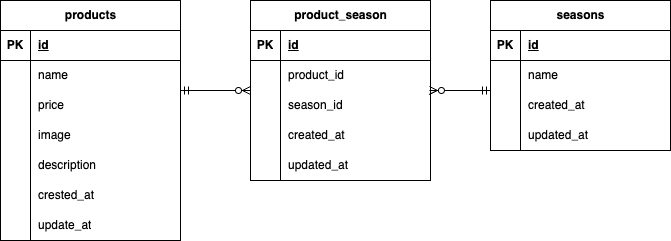

The diagram above was exported from draw.io. Its source (the exported page's mxGraphModel, read from the mxfile embedded in the PNG):
<mxGraphModel dx="663" dy="350" grid="1" gridSize="10" guides="1" tooltips="1" connect="1" arrows="1" fold="1" page="1" pageScale="1" pageWidth="827" pageHeight="1169" math="0" shadow="0">
  <root>
    <mxCell id="0" />
    <mxCell id="1" parent="0" />
    <mxCell id="2" value="products" style="shape=table;startSize=30;container=1;collapsible=1;childLayout=tableLayout;fixedRows=1;rowLines=0;fontStyle=1;align=center;resizeLast=1;html=1;" vertex="1" parent="1">
      <mxGeometry x="60" y="40" width="180" height="240" as="geometry" />
    </mxCell>
    <mxCell id="3" value="" style="shape=tableRow;horizontal=0;startSize=0;swimlaneHead=0;swimlaneBody=0;fillColor=none;collapsible=0;dropTarget=0;points=[[0,0.5],[1,0.5]];portConstraint=eastwest;top=0;left=0;right=0;bottom=1;" vertex="1" parent="2">
      <mxGeometry y="30" width="180" height="30" as="geometry" />
    </mxCell>
    <mxCell id="4" value="PK" style="shape=partialRectangle;connectable=0;fillColor=none;top=0;left=0;bottom=0;right=0;fontStyle=1;overflow=hidden;whiteSpace=wrap;html=1;" vertex="1" parent="3">
      <mxGeometry width="30" height="30" as="geometry">
        <mxRectangle width="30" height="30" as="alternateBounds" />
      </mxGeometry>
    </mxCell>
    <mxCell id="5" value="id" style="shape=partialRectangle;connectable=0;fillColor=none;top=0;left=0;bottom=0;right=0;align=left;spacingLeft=6;fontStyle=5;overflow=hidden;whiteSpace=wrap;html=1;" vertex="1" parent="3">
      <mxGeometry x="30" width="150" height="30" as="geometry">
        <mxRectangle width="150" height="30" as="alternateBounds" />
      </mxGeometry>
    </mxCell>
    <mxCell id="6" value="" style="shape=tableRow;horizontal=0;startSize=0;swimlaneHead=0;swimlaneBody=0;fillColor=none;collapsible=0;dropTarget=0;points=[[0,0.5],[1,0.5]];portConstraint=eastwest;top=0;left=0;right=0;bottom=0;" vertex="1" parent="2">
      <mxGeometry y="60" width="180" height="30" as="geometry" />
    </mxCell>
    <mxCell id="7" value="" style="shape=partialRectangle;connectable=0;fillColor=none;top=0;left=0;bottom=0;right=0;editable=1;overflow=hidden;whiteSpace=wrap;html=1;" vertex="1" parent="6">
      <mxGeometry width="30" height="30" as="geometry">
        <mxRectangle width="30" height="30" as="alternateBounds" />
      </mxGeometry>
    </mxCell>
    <mxCell id="8" value="name" style="shape=partialRectangle;connectable=0;fillColor=none;top=0;left=0;bottom=0;right=0;align=left;spacingLeft=6;overflow=hidden;whiteSpace=wrap;html=1;" vertex="1" parent="6">
      <mxGeometry x="30" width="150" height="30" as="geometry">
        <mxRectangle width="150" height="30" as="alternateBounds" />
      </mxGeometry>
    </mxCell>
    <mxCell id="9" value="" style="shape=tableRow;horizontal=0;startSize=0;swimlaneHead=0;swimlaneBody=0;fillColor=none;collapsible=0;dropTarget=0;points=[[0,0.5],[1,0.5]];portConstraint=eastwest;top=0;left=0;right=0;bottom=0;" vertex="1" parent="2">
      <mxGeometry y="90" width="180" height="30" as="geometry" />
    </mxCell>
    <mxCell id="10" value="" style="shape=partialRectangle;connectable=0;fillColor=none;top=0;left=0;bottom=0;right=0;editable=1;overflow=hidden;whiteSpace=wrap;html=1;" vertex="1" parent="9">
      <mxGeometry width="30" height="30" as="geometry">
        <mxRectangle width="30" height="30" as="alternateBounds" />
      </mxGeometry>
    </mxCell>
    <mxCell id="11" value="price" style="shape=partialRectangle;connectable=0;fillColor=none;top=0;left=0;bottom=0;right=0;align=left;spacingLeft=6;overflow=hidden;whiteSpace=wrap;html=1;" vertex="1" parent="9">
      <mxGeometry x="30" width="150" height="30" as="geometry">
        <mxRectangle width="150" height="30" as="alternateBounds" />
      </mxGeometry>
    </mxCell>
    <mxCell id="12" value="" style="shape=tableRow;horizontal=0;startSize=0;swimlaneHead=0;swimlaneBody=0;fillColor=none;collapsible=0;dropTarget=0;points=[[0,0.5],[1,0.5]];portConstraint=eastwest;top=0;left=0;right=0;bottom=0;" vertex="1" parent="2">
      <mxGeometry y="120" width="180" height="30" as="geometry" />
    </mxCell>
    <mxCell id="13" value="" style="shape=partialRectangle;connectable=0;fillColor=none;top=0;left=0;bottom=0;right=0;editable=1;overflow=hidden;whiteSpace=wrap;html=1;" vertex="1" parent="12">
      <mxGeometry width="30" height="30" as="geometry">
        <mxRectangle width="30" height="30" as="alternateBounds" />
      </mxGeometry>
    </mxCell>
    <mxCell id="14" value="image" style="shape=partialRectangle;connectable=0;fillColor=none;top=0;left=0;bottom=0;right=0;align=left;spacingLeft=6;overflow=hidden;whiteSpace=wrap;html=1;" vertex="1" parent="12">
      <mxGeometry x="30" width="150" height="30" as="geometry">
        <mxRectangle width="150" height="30" as="alternateBounds" />
      </mxGeometry>
    </mxCell>
    <mxCell id="15" style="shape=tableRow;horizontal=0;startSize=0;swimlaneHead=0;swimlaneBody=0;fillColor=none;collapsible=0;dropTarget=0;points=[[0,0.5],[1,0.5]];portConstraint=eastwest;top=0;left=0;right=0;bottom=0;" vertex="1" parent="2">
      <mxGeometry y="150" width="180" height="30" as="geometry" />
    </mxCell>
    <mxCell id="16" style="shape=partialRectangle;connectable=0;fillColor=none;top=0;left=0;bottom=0;right=0;editable=1;overflow=hidden;whiteSpace=wrap;html=1;" vertex="1" parent="15">
      <mxGeometry width="30" height="30" as="geometry">
        <mxRectangle width="30" height="30" as="alternateBounds" />
      </mxGeometry>
    </mxCell>
    <mxCell id="17" value="description" style="shape=partialRectangle;connectable=0;fillColor=none;top=0;left=0;bottom=0;right=0;align=left;spacingLeft=6;overflow=hidden;whiteSpace=wrap;html=1;" vertex="1" parent="15">
      <mxGeometry x="30" width="150" height="30" as="geometry">
        <mxRectangle width="150" height="30" as="alternateBounds" />
      </mxGeometry>
    </mxCell>
    <mxCell id="18" style="shape=tableRow;horizontal=0;startSize=0;swimlaneHead=0;swimlaneBody=0;fillColor=none;collapsible=0;dropTarget=0;points=[[0,0.5],[1,0.5]];portConstraint=eastwest;top=0;left=0;right=0;bottom=0;" vertex="1" parent="2">
      <mxGeometry y="180" width="180" height="30" as="geometry" />
    </mxCell>
    <mxCell id="19" style="shape=partialRectangle;connectable=0;fillColor=none;top=0;left=0;bottom=0;right=0;editable=1;overflow=hidden;whiteSpace=wrap;html=1;" vertex="1" parent="18">
      <mxGeometry width="30" height="30" as="geometry">
        <mxRectangle width="30" height="30" as="alternateBounds" />
      </mxGeometry>
    </mxCell>
    <mxCell id="20" value="crested_at" style="shape=partialRectangle;connectable=0;fillColor=none;top=0;left=0;bottom=0;right=0;align=left;spacingLeft=6;overflow=hidden;whiteSpace=wrap;html=1;" vertex="1" parent="18">
      <mxGeometry x="30" width="150" height="30" as="geometry">
        <mxRectangle width="150" height="30" as="alternateBounds" />
      </mxGeometry>
    </mxCell>
    <mxCell id="21" style="shape=tableRow;horizontal=0;startSize=0;swimlaneHead=0;swimlaneBody=0;fillColor=none;collapsible=0;dropTarget=0;points=[[0,0.5],[1,0.5]];portConstraint=eastwest;top=0;left=0;right=0;bottom=0;" vertex="1" parent="2">
      <mxGeometry y="210" width="180" height="30" as="geometry" />
    </mxCell>
    <mxCell id="22" style="shape=partialRectangle;connectable=0;fillColor=none;top=0;left=0;bottom=0;right=0;editable=1;overflow=hidden;whiteSpace=wrap;html=1;" vertex="1" parent="21">
      <mxGeometry width="30" height="30" as="geometry">
        <mxRectangle width="30" height="30" as="alternateBounds" />
      </mxGeometry>
    </mxCell>
    <mxCell id="23" value="update_at" style="shape=partialRectangle;connectable=0;fillColor=none;top=0;left=0;bottom=0;right=0;align=left;spacingLeft=6;overflow=hidden;whiteSpace=wrap;html=1;" vertex="1" parent="21">
      <mxGeometry x="30" width="150" height="30" as="geometry">
        <mxRectangle width="150" height="30" as="alternateBounds" />
      </mxGeometry>
    </mxCell>
    <mxCell id="37" value="product_season" style="shape=table;startSize=30;container=1;collapsible=1;childLayout=tableLayout;fixedRows=1;rowLines=0;fontStyle=1;align=center;resizeLast=1;html=1;" vertex="1" parent="1">
      <mxGeometry x="310" y="40" width="180" height="180" as="geometry" />
    </mxCell>
    <mxCell id="38" value="" style="shape=tableRow;horizontal=0;startSize=0;swimlaneHead=0;swimlaneBody=0;fillColor=none;collapsible=0;dropTarget=0;points=[[0,0.5],[1,0.5]];portConstraint=eastwest;top=0;left=0;right=0;bottom=1;" vertex="1" parent="37">
      <mxGeometry y="30" width="180" height="30" as="geometry" />
    </mxCell>
    <mxCell id="39" value="PK" style="shape=partialRectangle;connectable=0;fillColor=none;top=0;left=0;bottom=0;right=0;fontStyle=1;overflow=hidden;whiteSpace=wrap;html=1;" vertex="1" parent="38">
      <mxGeometry width="30" height="30" as="geometry">
        <mxRectangle width="30" height="30" as="alternateBounds" />
      </mxGeometry>
    </mxCell>
    <mxCell id="40" value="id" style="shape=partialRectangle;connectable=0;fillColor=none;top=0;left=0;bottom=0;right=0;align=left;spacingLeft=6;fontStyle=5;overflow=hidden;whiteSpace=wrap;html=1;" vertex="1" parent="38">
      <mxGeometry x="30" width="150" height="30" as="geometry">
        <mxRectangle width="150" height="30" as="alternateBounds" />
      </mxGeometry>
    </mxCell>
    <mxCell id="41" value="" style="shape=tableRow;horizontal=0;startSize=0;swimlaneHead=0;swimlaneBody=0;fillColor=none;collapsible=0;dropTarget=0;points=[[0,0.5],[1,0.5]];portConstraint=eastwest;top=0;left=0;right=0;bottom=0;" vertex="1" parent="37">
      <mxGeometry y="60" width="180" height="30" as="geometry" />
    </mxCell>
    <mxCell id="42" value="" style="shape=partialRectangle;connectable=0;fillColor=none;top=0;left=0;bottom=0;right=0;editable=1;overflow=hidden;whiteSpace=wrap;html=1;" vertex="1" parent="41">
      <mxGeometry width="30" height="30" as="geometry">
        <mxRectangle width="30" height="30" as="alternateBounds" />
      </mxGeometry>
    </mxCell>
    <mxCell id="43" value="product_id" style="shape=partialRectangle;connectable=0;fillColor=none;top=0;left=0;bottom=0;right=0;align=left;spacingLeft=6;overflow=hidden;whiteSpace=wrap;html=1;" vertex="1" parent="41">
      <mxGeometry x="30" width="150" height="30" as="geometry">
        <mxRectangle width="150" height="30" as="alternateBounds" />
      </mxGeometry>
    </mxCell>
    <mxCell id="44" value="" style="shape=tableRow;horizontal=0;startSize=0;swimlaneHead=0;swimlaneBody=0;fillColor=none;collapsible=0;dropTarget=0;points=[[0,0.5],[1,0.5]];portConstraint=eastwest;top=0;left=0;right=0;bottom=0;" vertex="1" parent="37">
      <mxGeometry y="90" width="180" height="30" as="geometry" />
    </mxCell>
    <mxCell id="45" value="" style="shape=partialRectangle;connectable=0;fillColor=none;top=0;left=0;bottom=0;right=0;editable=1;overflow=hidden;whiteSpace=wrap;html=1;" vertex="1" parent="44">
      <mxGeometry width="30" height="30" as="geometry">
        <mxRectangle width="30" height="30" as="alternateBounds" />
      </mxGeometry>
    </mxCell>
    <mxCell id="46" value="season_id" style="shape=partialRectangle;connectable=0;fillColor=none;top=0;left=0;bottom=0;right=0;align=left;spacingLeft=6;overflow=hidden;whiteSpace=wrap;html=1;" vertex="1" parent="44">
      <mxGeometry x="30" width="150" height="30" as="geometry">
        <mxRectangle width="150" height="30" as="alternateBounds" />
      </mxGeometry>
    </mxCell>
    <mxCell id="47" value="" style="shape=tableRow;horizontal=0;startSize=0;swimlaneHead=0;swimlaneBody=0;fillColor=none;collapsible=0;dropTarget=0;points=[[0,0.5],[1,0.5]];portConstraint=eastwest;top=0;left=0;right=0;bottom=0;" vertex="1" parent="37">
      <mxGeometry y="120" width="180" height="30" as="geometry" />
    </mxCell>
    <mxCell id="48" value="" style="shape=partialRectangle;connectable=0;fillColor=none;top=0;left=0;bottom=0;right=0;editable=1;overflow=hidden;whiteSpace=wrap;html=1;" vertex="1" parent="47">
      <mxGeometry width="30" height="30" as="geometry">
        <mxRectangle width="30" height="30" as="alternateBounds" />
      </mxGeometry>
    </mxCell>
    <mxCell id="49" value="created_at" style="shape=partialRectangle;connectable=0;fillColor=none;top=0;left=0;bottom=0;right=0;align=left;spacingLeft=6;overflow=hidden;whiteSpace=wrap;html=1;" vertex="1" parent="47">
      <mxGeometry x="30" width="150" height="30" as="geometry">
        <mxRectangle width="150" height="30" as="alternateBounds" />
      </mxGeometry>
    </mxCell>
    <mxCell id="63" style="shape=tableRow;horizontal=0;startSize=0;swimlaneHead=0;swimlaneBody=0;fillColor=none;collapsible=0;dropTarget=0;points=[[0,0.5],[1,0.5]];portConstraint=eastwest;top=0;left=0;right=0;bottom=0;" vertex="1" parent="37">
      <mxGeometry y="150" width="180" height="30" as="geometry" />
    </mxCell>
    <mxCell id="64" style="shape=partialRectangle;connectable=0;fillColor=none;top=0;left=0;bottom=0;right=0;editable=1;overflow=hidden;whiteSpace=wrap;html=1;" vertex="1" parent="63">
      <mxGeometry width="30" height="30" as="geometry">
        <mxRectangle width="30" height="30" as="alternateBounds" />
      </mxGeometry>
    </mxCell>
    <mxCell id="65" value="updated_at" style="shape=partialRectangle;connectable=0;fillColor=none;top=0;left=0;bottom=0;right=0;align=left;spacingLeft=6;overflow=hidden;whiteSpace=wrap;html=1;" vertex="1" parent="63">
      <mxGeometry x="30" width="150" height="30" as="geometry">
        <mxRectangle width="150" height="30" as="alternateBounds" />
      </mxGeometry>
    </mxCell>
    <mxCell id="50" value="seasons" style="shape=table;startSize=30;container=1;collapsible=1;childLayout=tableLayout;fixedRows=1;rowLines=0;fontStyle=1;align=center;resizeLast=1;html=1;" vertex="1" parent="1">
      <mxGeometry x="550" y="40" width="180" height="150" as="geometry" />
    </mxCell>
    <mxCell id="51" value="" style="shape=tableRow;horizontal=0;startSize=0;swimlaneHead=0;swimlaneBody=0;fillColor=none;collapsible=0;dropTarget=0;points=[[0,0.5],[1,0.5]];portConstraint=eastwest;top=0;left=0;right=0;bottom=1;" vertex="1" parent="50">
      <mxGeometry y="30" width="180" height="30" as="geometry" />
    </mxCell>
    <mxCell id="52" value="PK" style="shape=partialRectangle;connectable=0;fillColor=none;top=0;left=0;bottom=0;right=0;fontStyle=1;overflow=hidden;whiteSpace=wrap;html=1;" vertex="1" parent="51">
      <mxGeometry width="30" height="30" as="geometry">
        <mxRectangle width="30" height="30" as="alternateBounds" />
      </mxGeometry>
    </mxCell>
    <mxCell id="53" value="id" style="shape=partialRectangle;connectable=0;fillColor=none;top=0;left=0;bottom=0;right=0;align=left;spacingLeft=6;fontStyle=5;overflow=hidden;whiteSpace=wrap;html=1;" vertex="1" parent="51">
      <mxGeometry x="30" width="150" height="30" as="geometry">
        <mxRectangle width="150" height="30" as="alternateBounds" />
      </mxGeometry>
    </mxCell>
    <mxCell id="54" value="" style="shape=tableRow;horizontal=0;startSize=0;swimlaneHead=0;swimlaneBody=0;fillColor=none;collapsible=0;dropTarget=0;points=[[0,0.5],[1,0.5]];portConstraint=eastwest;top=0;left=0;right=0;bottom=0;" vertex="1" parent="50">
      <mxGeometry y="60" width="180" height="30" as="geometry" />
    </mxCell>
    <mxCell id="55" value="" style="shape=partialRectangle;connectable=0;fillColor=none;top=0;left=0;bottom=0;right=0;editable=1;overflow=hidden;whiteSpace=wrap;html=1;" vertex="1" parent="54">
      <mxGeometry width="30" height="30" as="geometry">
        <mxRectangle width="30" height="30" as="alternateBounds" />
      </mxGeometry>
    </mxCell>
    <mxCell id="56" value="name" style="shape=partialRectangle;connectable=0;fillColor=none;top=0;left=0;bottom=0;right=0;align=left;spacingLeft=6;overflow=hidden;whiteSpace=wrap;html=1;" vertex="1" parent="54">
      <mxGeometry x="30" width="150" height="30" as="geometry">
        <mxRectangle width="150" height="30" as="alternateBounds" />
      </mxGeometry>
    </mxCell>
    <mxCell id="57" value="" style="shape=tableRow;horizontal=0;startSize=0;swimlaneHead=0;swimlaneBody=0;fillColor=none;collapsible=0;dropTarget=0;points=[[0,0.5],[1,0.5]];portConstraint=eastwest;top=0;left=0;right=0;bottom=0;" vertex="1" parent="50">
      <mxGeometry y="90" width="180" height="30" as="geometry" />
    </mxCell>
    <mxCell id="58" value="" style="shape=partialRectangle;connectable=0;fillColor=none;top=0;left=0;bottom=0;right=0;editable=1;overflow=hidden;whiteSpace=wrap;html=1;" vertex="1" parent="57">
      <mxGeometry width="30" height="30" as="geometry">
        <mxRectangle width="30" height="30" as="alternateBounds" />
      </mxGeometry>
    </mxCell>
    <mxCell id="59" value="created_at" style="shape=partialRectangle;connectable=0;fillColor=none;top=0;left=0;bottom=0;right=0;align=left;spacingLeft=6;overflow=hidden;whiteSpace=wrap;html=1;" vertex="1" parent="57">
      <mxGeometry x="30" width="150" height="30" as="geometry">
        <mxRectangle width="150" height="30" as="alternateBounds" />
      </mxGeometry>
    </mxCell>
    <mxCell id="60" value="" style="shape=tableRow;horizontal=0;startSize=0;swimlaneHead=0;swimlaneBody=0;fillColor=none;collapsible=0;dropTarget=0;points=[[0,0.5],[1,0.5]];portConstraint=eastwest;top=0;left=0;right=0;bottom=0;" vertex="1" parent="50">
      <mxGeometry y="120" width="180" height="30" as="geometry" />
    </mxCell>
    <mxCell id="61" value="" style="shape=partialRectangle;connectable=0;fillColor=none;top=0;left=0;bottom=0;right=0;editable=1;overflow=hidden;whiteSpace=wrap;html=1;" vertex="1" parent="60">
      <mxGeometry width="30" height="30" as="geometry">
        <mxRectangle width="30" height="30" as="alternateBounds" />
      </mxGeometry>
    </mxCell>
    <mxCell id="62" value="updated_at" style="shape=partialRectangle;connectable=0;fillColor=none;top=0;left=0;bottom=0;right=0;align=left;spacingLeft=6;overflow=hidden;whiteSpace=wrap;html=1;" vertex="1" parent="60">
      <mxGeometry x="30" width="150" height="30" as="geometry">
        <mxRectangle width="150" height="30" as="alternateBounds" />
      </mxGeometry>
    </mxCell>
    <mxCell id="66" value="" style="edgeStyle=entityRelationEdgeStyle;fontSize=12;html=1;endArrow=ERzeroToMany;startArrow=ERmandOne;exitX=1;exitY=0.5;exitDx=0;exitDy=0;" edge="1" parent="1">
      <mxGeometry width="100" height="100" relative="1" as="geometry">
        <mxPoint x="240" y="130" as="sourcePoint" />
        <mxPoint x="310" y="130" as="targetPoint" />
        <Array as="points">
          <mxPoint x="290" y="245" />
        </Array>
      </mxGeometry>
    </mxCell>
    <mxCell id="74" value="" style="fontSize=12;html=1;endArrow=ERzeroToMany;startArrow=ERmandOne;entryX=0.994;entryY=0;entryDx=0;entryDy=0;entryPerimeter=0;" edge="1" parent="1" target="44">
      <mxGeometry width="100" height="100" relative="1" as="geometry">
        <mxPoint x="550" y="130" as="sourcePoint" />
        <mxPoint x="500" y="132" as="targetPoint" />
      </mxGeometry>
    </mxCell>
  </root>
</mxGraphModel>